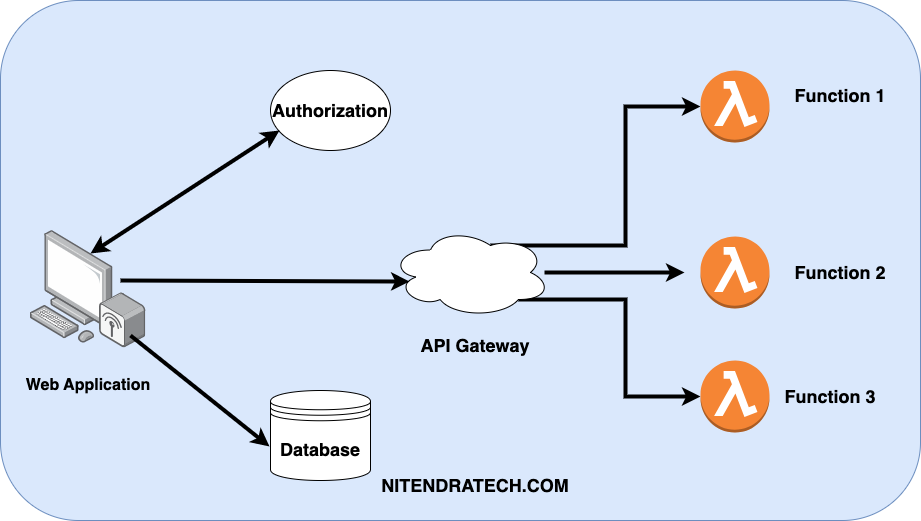

The diagram above was exported from draw.io. Its source (the exported page's mxGraphModel, read from the mxfile embedded in the PNG):
<mxGraphModel dx="1129" dy="1934" grid="1" gridSize="10" guides="1" tooltips="1" connect="1" arrows="1" fold="1" page="1" pageScale="1" pageWidth="850" pageHeight="1100" math="0" shadow="0">
  <root>
    <mxCell id="0" />
    <mxCell id="1" parent="0" />
    <mxCell id="N-sCdv3cIGdHhGdLzYW5-48" value="" style="rounded=1;whiteSpace=wrap;html=1;fillColor=#dae8fc;strokeColor=#6c8ebf;" parent="1" vertex="1">
      <mxGeometry x="70" y="680" width="920" height="520" as="geometry" />
    </mxCell>
    <mxCell id="N-sCdv3cIGdHhGdLzYW5-5" value="" style="image;points=[];aspect=fixed;html=1;align=center;shadow=0;dashed=0;image=img/lib/allied_telesis/computer_and_terminals/Personal_Computer_Wireless.svg;" parent="1" vertex="1">
      <mxGeometry x="100.01" y="910" width="115.29" height="117.48" as="geometry" />
    </mxCell>
    <mxCell id="N-sCdv3cIGdHhGdLzYW5-6" value="&lt;font style=&quot;font-size: 16px;&quot;&gt;&lt;b&gt;Web Application&lt;/b&gt;&lt;/font&gt;" style="text;html=1;strokeColor=none;fillColor=none;align=center;verticalAlign=middle;whiteSpace=wrap;rounded=0;" parent="1" vertex="1">
      <mxGeometry x="92.65" y="1040" width="130" height="50" as="geometry" />
    </mxCell>
    <mxCell id="N-sCdv3cIGdHhGdLzYW5-29" value="&lt;font style=&quot;font-size: 18px;&quot;&gt;&lt;b&gt;Authorization&lt;/b&gt;&lt;/font&gt;" style="ellipse;whiteSpace=wrap;html=1;" parent="1" vertex="1">
      <mxGeometry x="340" y="750" width="120" height="80" as="geometry" />
    </mxCell>
    <mxCell id="N-sCdv3cIGdHhGdLzYW5-30" value="&lt;font style=&quot;font-size: 18px;&quot;&gt;&lt;b&gt;Database&lt;/b&gt;&lt;/font&gt;" style="shape=datastore;whiteSpace=wrap;html=1;" parent="1" vertex="1">
      <mxGeometry x="340" y="1070" width="100" height="90" as="geometry" />
    </mxCell>
    <mxCell id="N-sCdv3cIGdHhGdLzYW5-44" style="edgeStyle=orthogonalEdgeStyle;rounded=0;orthogonalLoop=1;jettySize=auto;html=1;strokeWidth=4;" parent="1" edge="1">
      <mxGeometry relative="1" as="geometry">
        <mxPoint x="614" y="952" as="sourcePoint" />
        <mxPoint x="754" y="952" as="targetPoint" />
      </mxGeometry>
    </mxCell>
    <mxCell id="N-sCdv3cIGdHhGdLzYW5-46" style="edgeStyle=orthogonalEdgeStyle;rounded=0;orthogonalLoop=1;jettySize=auto;html=1;exitX=0.8;exitY=0.8;exitDx=0;exitDy=0;exitPerimeter=0;entryX=0;entryY=0.5;entryDx=0;entryDy=0;entryPerimeter=0;strokeWidth=4;" parent="1" source="N-sCdv3cIGdHhGdLzYW5-31" target="N-sCdv3cIGdHhGdLzYW5-39" edge="1">
      <mxGeometry relative="1" as="geometry" />
    </mxCell>
    <mxCell id="N-sCdv3cIGdHhGdLzYW5-47" style="edgeStyle=orthogonalEdgeStyle;rounded=0;orthogonalLoop=1;jettySize=auto;html=1;exitX=0.625;exitY=0.2;exitDx=0;exitDy=0;exitPerimeter=0;entryX=0;entryY=0.5;entryDx=0;entryDy=0;entryPerimeter=0;strokeWidth=4;" parent="1" source="N-sCdv3cIGdHhGdLzYW5-31" target="N-sCdv3cIGdHhGdLzYW5-41" edge="1">
      <mxGeometry relative="1" as="geometry" />
    </mxCell>
    <mxCell id="N-sCdv3cIGdHhGdLzYW5-31" value="" style="ellipse;shape=cloud;whiteSpace=wrap;html=1;" parent="1" vertex="1">
      <mxGeometry x="460" y="907" width="160" height="90" as="geometry" />
    </mxCell>
    <mxCell id="N-sCdv3cIGdHhGdLzYW5-32" value="&lt;font size=&quot;1&quot; style=&quot;&quot;&gt;&lt;b style=&quot;font-size: 18px;&quot;&gt;API Gateway&lt;/b&gt;&lt;/font&gt;" style="text;html=1;strokeColor=none;fillColor=none;align=center;verticalAlign=middle;whiteSpace=wrap;rounded=0;" parent="1" vertex="1">
      <mxGeometry x="480" y="1000" width="130" height="50" as="geometry" />
    </mxCell>
    <mxCell id="N-sCdv3cIGdHhGdLzYW5-33" value="" style="endArrow=classic;html=1;rounded=0;exitX=0.888;exitY=0.778;exitDx=0;exitDy=0;exitPerimeter=0;strokeWidth=4;entryX=-0.01;entryY=0.622;entryDx=0;entryDy=0;entryPerimeter=0;" parent="1" target="N-sCdv3cIGdHhGdLzYW5-30" edge="1">
      <mxGeometry width="50" height="50" relative="1" as="geometry">
        <mxPoint x="200" y="1015" as="sourcePoint" />
        <mxPoint x="368" y="1155" as="targetPoint" />
      </mxGeometry>
    </mxCell>
    <mxCell id="N-sCdv3cIGdHhGdLzYW5-34" value="" style="endArrow=classic;startArrow=classic;html=1;rounded=0;entryX=0;entryY=0.5;entryDx=0;entryDy=0;exitX=0.88;exitY=0.25;exitDx=0;exitDy=0;exitPerimeter=0;strokeWidth=4;" parent="1" edge="1">
      <mxGeometry width="50" height="50" relative="1" as="geometry">
        <mxPoint x="160" y="933" as="sourcePoint" />
        <mxPoint x="349" y="810" as="targetPoint" />
      </mxGeometry>
    </mxCell>
    <mxCell id="N-sCdv3cIGdHhGdLzYW5-35" style="edgeStyle=orthogonalEdgeStyle;rounded=0;orthogonalLoop=1;jettySize=auto;html=1;strokeWidth=4;entryX=0.119;entryY=0.6;entryDx=0;entryDy=0;entryPerimeter=0;" parent="1" target="N-sCdv3cIGdHhGdLzYW5-31" edge="1">
      <mxGeometry relative="1" as="geometry">
        <mxPoint x="190" y="960" as="sourcePoint" />
        <mxPoint x="400" y="960" as="targetPoint" />
      </mxGeometry>
    </mxCell>
    <mxCell id="N-sCdv3cIGdHhGdLzYW5-37" value="" style="outlineConnect=0;dashed=0;verticalLabelPosition=bottom;verticalAlign=top;align=center;html=1;shape=mxgraph.aws3.lambda_function;fillColor=#F58534;gradientColor=none;" parent="1" vertex="1">
      <mxGeometry x="770" y="916" width="69" height="72" as="geometry" />
    </mxCell>
    <mxCell id="N-sCdv3cIGdHhGdLzYW5-39" value="" style="outlineConnect=0;dashed=0;verticalLabelPosition=bottom;verticalAlign=top;align=center;html=1;shape=mxgraph.aws3.lambda_function;fillColor=#F58534;gradientColor=none;" parent="1" vertex="1">
      <mxGeometry x="770" y="1040" width="69" height="72" as="geometry" />
    </mxCell>
    <mxCell id="N-sCdv3cIGdHhGdLzYW5-41" value="" style="outlineConnect=0;dashed=0;verticalLabelPosition=bottom;verticalAlign=top;align=center;html=1;shape=mxgraph.aws3.lambda_function;fillColor=#F58534;gradientColor=none;" parent="1" vertex="1">
      <mxGeometry x="770" y="750" width="69" height="72" as="geometry" />
    </mxCell>
    <mxCell id="N-sCdv3cIGdHhGdLzYW5-49" value="&lt;font style=&quot;font-size: 18px;&quot;&gt;&lt;b&gt;Function 1&lt;/b&gt;&lt;/font&gt;" style="text;html=1;strokeColor=none;fillColor=none;align=center;verticalAlign=middle;whiteSpace=wrap;rounded=0;" parent="1" vertex="1">
      <mxGeometry x="850" y="760" width="120" height="30" as="geometry" />
    </mxCell>
    <mxCell id="j--SS3FjasuDvdXhjYhZ-3" value="&lt;font style=&quot;font-size: 18px;&quot;&gt;&lt;b&gt;Function 2&lt;/b&gt;&lt;/font&gt;" style="text;html=1;strokeColor=none;fillColor=none;align=center;verticalAlign=middle;whiteSpace=wrap;rounded=0;" vertex="1" parent="1">
      <mxGeometry x="850" y="937" width="120" height="30" as="geometry" />
    </mxCell>
    <mxCell id="j--SS3FjasuDvdXhjYhZ-4" value="&lt;font style=&quot;font-size: 18px;&quot;&gt;&lt;b&gt;Function 3&lt;/b&gt;&lt;/font&gt;" style="text;html=1;strokeColor=none;fillColor=none;align=center;verticalAlign=middle;whiteSpace=wrap;rounded=0;" vertex="1" parent="1">
      <mxGeometry x="840" y="1061" width="120" height="30" as="geometry" />
    </mxCell>
    <mxCell id="j--SS3FjasuDvdXhjYhZ-5" value="&lt;font style=&quot;font-size: 18px;&quot;&gt;&lt;b&gt;NITENDRATECH.COM&lt;/b&gt;&lt;/font&gt;" style="text;html=1;strokeColor=none;fillColor=none;align=center;verticalAlign=middle;whiteSpace=wrap;rounded=0;" vertex="1" parent="1">
      <mxGeometry x="515" y="1150" width="60" height="30" as="geometry" />
    </mxCell>
  </root>
</mxGraphModel>